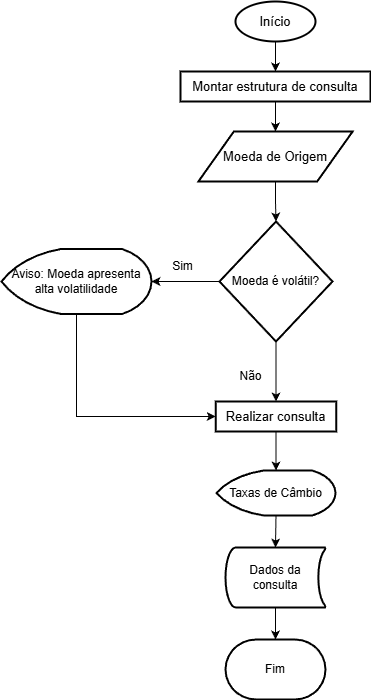

The diagram above was exported from draw.io. Its source (the exported page's mxGraphModel, read from the mxfile embedded in the PNG):
<mxGraphModel dx="2546" dy="1208" grid="1" gridSize="10" guides="1" tooltips="1" connect="1" arrows="1" fold="1" page="1" pageScale="1" pageWidth="827" pageHeight="1169" background="#ffffff" math="0" shadow="0">
  <root>
    <mxCell id="0" />
    <mxCell id="1" parent="0" />
    <mxCell id="P7Y4cQLYRoKEHZXqziZI-9" style="edgeStyle=orthogonalEdgeStyle;rounded=0;orthogonalLoop=1;jettySize=auto;html=1;exitX=0.5;exitY=1;exitDx=0;exitDy=0;exitPerimeter=0;entryX=0.5;entryY=0;entryDx=0;entryDy=0;" parent="1" source="P7Y4cQLYRoKEHZXqziZI-1" target="P7Y4cQLYRoKEHZXqziZI-2" edge="1">
      <mxGeometry relative="1" as="geometry" />
    </mxCell>
    <mxCell id="P7Y4cQLYRoKEHZXqziZI-1" value="Início" style="strokeWidth=2;html=1;shape=mxgraph.flowchart.start_1;whiteSpace=wrap;fontSize=13;" parent="1" vertex="1">
      <mxGeometry x="374" y="40" width="80" height="40" as="geometry" />
    </mxCell>
    <mxCell id="-Uwdo4FDLW6q6BEuu2hv-14" style="edgeStyle=orthogonalEdgeStyle;rounded=0;orthogonalLoop=1;jettySize=auto;html=1;exitX=0.5;exitY=1;exitDx=0;exitDy=0;entryX=0.5;entryY=0;entryDx=0;entryDy=0;" edge="1" parent="1" source="P7Y4cQLYRoKEHZXqziZI-2" target="P7Y4cQLYRoKEHZXqziZI-7">
      <mxGeometry relative="1" as="geometry" />
    </mxCell>
    <mxCell id="P7Y4cQLYRoKEHZXqziZI-2" value="Montar estrutura de consulta" style="rounded=1;whiteSpace=wrap;html=1;absoluteArcSize=1;arcSize=0;strokeWidth=2;fontSize=13;imageVerticalAlign=middle;" parent="1" vertex="1">
      <mxGeometry x="319" y="110" width="190" height="30" as="geometry" />
    </mxCell>
    <mxCell id="P7Y4cQLYRoKEHZXqziZI-7" value="&lt;font style=&quot;font-size: 13px;&quot;&gt;Moeda de Origem&lt;/font&gt;" style="shape=parallelogram;html=1;strokeWidth=2;perimeter=parallelogramPerimeter;whiteSpace=wrap;rounded=1;arcSize=0;size=0.23;" parent="1" vertex="1">
      <mxGeometry x="336.88" y="170" width="154.25" height="50" as="geometry" />
    </mxCell>
    <mxCell id="P7Y4cQLYRoKEHZXqziZI-21" value="&lt;div&gt;Taxas de Câmbio&lt;/div&gt;" style="strokeWidth=2;html=1;shape=mxgraph.flowchart.display;whiteSpace=wrap;" parent="1" vertex="1">
      <mxGeometry x="355" y="509" width="119" height="45" as="geometry" />
    </mxCell>
    <mxCell id="P7Y4cQLYRoKEHZXqziZI-26" style="edgeStyle=orthogonalEdgeStyle;rounded=0;orthogonalLoop=1;jettySize=auto;html=1;exitX=0.5;exitY=1;exitDx=0;exitDy=0;exitPerimeter=0;" parent="1" source="P7Y4cQLYRoKEHZXqziZI-23" target="P7Y4cQLYRoKEHZXqziZI-25" edge="1">
      <mxGeometry relative="1" as="geometry" />
    </mxCell>
    <mxCell id="P7Y4cQLYRoKEHZXqziZI-23" value="Dados da consulta" style="strokeWidth=2;html=1;shape=mxgraph.flowchart.stored_data;whiteSpace=wrap;" parent="1" vertex="1">
      <mxGeometry x="364" y="586" width="100" height="60" as="geometry" />
    </mxCell>
    <mxCell id="P7Y4cQLYRoKEHZXqziZI-24" style="edgeStyle=orthogonalEdgeStyle;rounded=0;orthogonalLoop=1;jettySize=auto;html=1;exitX=0.5;exitY=1;exitDx=0;exitDy=0;exitPerimeter=0;entryX=0.5;entryY=0;entryDx=0;entryDy=0;entryPerimeter=0;" parent="1" source="P7Y4cQLYRoKEHZXqziZI-21" target="P7Y4cQLYRoKEHZXqziZI-23" edge="1">
      <mxGeometry relative="1" as="geometry" />
    </mxCell>
    <mxCell id="P7Y4cQLYRoKEHZXqziZI-25" value="Fim" style="strokeWidth=2;html=1;shape=mxgraph.flowchart.terminator;whiteSpace=wrap;" parent="1" vertex="1">
      <mxGeometry x="364" y="678" width="100" height="60" as="geometry" />
    </mxCell>
    <mxCell id="-Uwdo4FDLW6q6BEuu2hv-8" style="edgeStyle=orthogonalEdgeStyle;rounded=0;orthogonalLoop=1;jettySize=auto;html=1;" edge="1" parent="1" source="-Uwdo4FDLW6q6BEuu2hv-2" target="-Uwdo4FDLW6q6BEuu2hv-9">
      <mxGeometry relative="1" as="geometry">
        <mxPoint x="260" y="405" as="targetPoint" />
      </mxGeometry>
    </mxCell>
    <mxCell id="-Uwdo4FDLW6q6BEuu2hv-19" style="edgeStyle=orthogonalEdgeStyle;rounded=0;orthogonalLoop=1;jettySize=auto;html=1;exitX=0.5;exitY=1;exitDx=0;exitDy=0;exitPerimeter=0;entryX=0.5;entryY=0;entryDx=0;entryDy=0;" edge="1" parent="1" source="-Uwdo4FDLW6q6BEuu2hv-2" target="-Uwdo4FDLW6q6BEuu2hv-17">
      <mxGeometry relative="1" as="geometry" />
    </mxCell>
    <mxCell id="-Uwdo4FDLW6q6BEuu2hv-2" value="Moeda é volátil?" style="strokeWidth=2;html=1;shape=mxgraph.flowchart.decision;whiteSpace=wrap;" vertex="1" parent="1">
      <mxGeometry x="358" y="260" width="113" height="120" as="geometry" />
    </mxCell>
    <mxCell id="-Uwdo4FDLW6q6BEuu2hv-18" style="edgeStyle=orthogonalEdgeStyle;rounded=0;orthogonalLoop=1;jettySize=auto;html=1;exitX=0.5;exitY=1;exitDx=0;exitDy=0;exitPerimeter=0;entryX=0;entryY=0.5;entryDx=0;entryDy=0;" edge="1" parent="1" source="-Uwdo4FDLW6q6BEuu2hv-9" target="-Uwdo4FDLW6q6BEuu2hv-17">
      <mxGeometry relative="1" as="geometry" />
    </mxCell>
    <mxCell id="-Uwdo4FDLW6q6BEuu2hv-9" value="Aviso: Moeda apresenta alta volatilidade" style="strokeWidth=2;html=1;shape=mxgraph.flowchart.display;whiteSpace=wrap;" vertex="1" parent="1">
      <mxGeometry x="140" y="287.5" width="150" height="65" as="geometry" />
    </mxCell>
    <mxCell id="-Uwdo4FDLW6q6BEuu2hv-11" value="Sim" style="text;html=1;align=center;verticalAlign=middle;resizable=0;points=[];autosize=1;strokeColor=none;fillColor=none;" vertex="1" parent="1">
      <mxGeometry x="301" y="290" width="40" height="30" as="geometry" />
    </mxCell>
    <mxCell id="-Uwdo4FDLW6q6BEuu2hv-12" value="Não" style="text;html=1;align=center;verticalAlign=middle;resizable=0;points=[];autosize=1;strokeColor=none;fillColor=none;" vertex="1" parent="1">
      <mxGeometry x="364" y="400" width="50" height="30" as="geometry" />
    </mxCell>
    <mxCell id="-Uwdo4FDLW6q6BEuu2hv-15" style="edgeStyle=orthogonalEdgeStyle;rounded=0;orthogonalLoop=1;jettySize=auto;html=1;exitX=0.5;exitY=1;exitDx=0;exitDy=0;entryX=0.5;entryY=0;entryDx=0;entryDy=0;entryPerimeter=0;" edge="1" parent="1" source="P7Y4cQLYRoKEHZXqziZI-7" target="-Uwdo4FDLW6q6BEuu2hv-2">
      <mxGeometry relative="1" as="geometry" />
    </mxCell>
    <mxCell id="-Uwdo4FDLW6q6BEuu2hv-17" value="Realizar consulta" style="rounded=1;whiteSpace=wrap;html=1;absoluteArcSize=1;arcSize=0;strokeWidth=2;fontSize=13;imageVerticalAlign=middle;" vertex="1" parent="1">
      <mxGeometry x="354.25" y="440" width="120.5" height="30" as="geometry" />
    </mxCell>
    <mxCell id="-Uwdo4FDLW6q6BEuu2hv-20" style="edgeStyle=orthogonalEdgeStyle;rounded=0;orthogonalLoop=1;jettySize=auto;html=1;exitX=0.5;exitY=1;exitDx=0;exitDy=0;entryX=0.5;entryY=0;entryDx=0;entryDy=0;entryPerimeter=0;" edge="1" parent="1" source="-Uwdo4FDLW6q6BEuu2hv-17" target="P7Y4cQLYRoKEHZXqziZI-21">
      <mxGeometry relative="1" as="geometry" />
    </mxCell>
  </root>
</mxGraphModel>